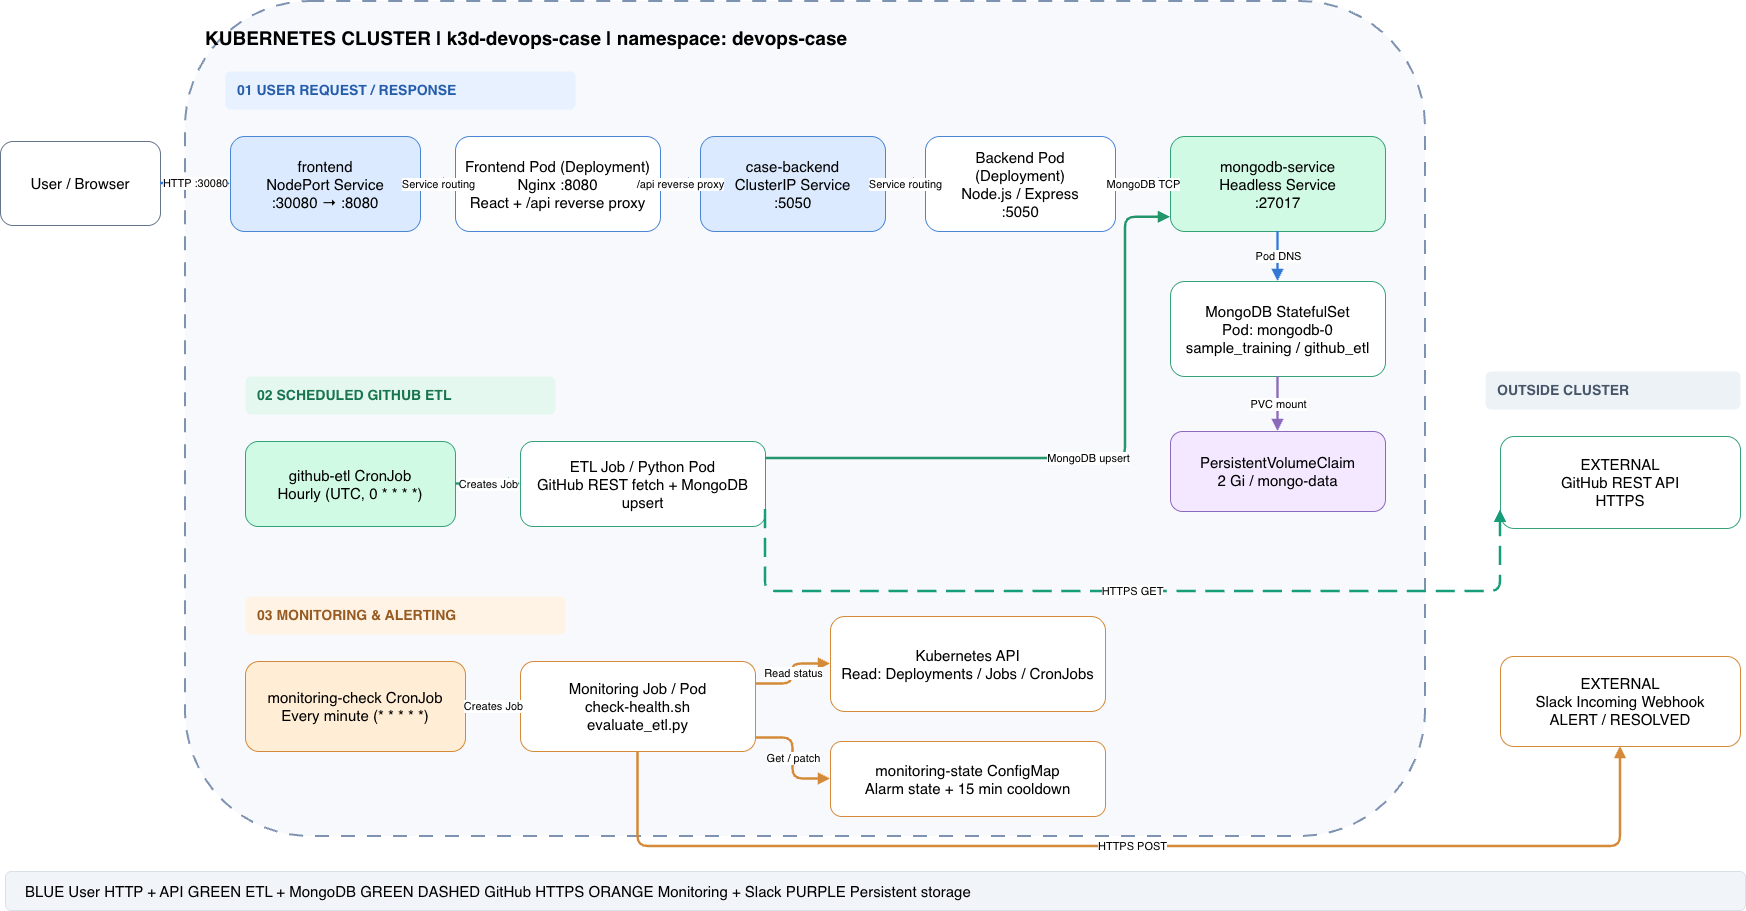

The diagram above was exported from draw.io. Its source (the exported page's mxGraphModel, read from the mxfile embedded in the PNG):
<mxGraphModel dx="946" dy="597" grid="1" gridSize="10" guides="1" tooltips="1" connect="1" arrows="1" fold="1" page="1" pageScale="1" pageWidth="1169" pageHeight="827" math="0" shadow="0">
  <root>
    <mxCell id="0" />
    <mxCell id="1" parent="0" />
    <mxCell id="WmNoM7aWBMZmt6N4MAPZ-1" parent="1" style="rounded=1;whiteSpace=wrap;html=1;fillColor=#F7F9FC;strokeColor=#7E93B1;strokeWidth=2;dashed=1;dashPattern=7 6;verticalAlign=top;align=left;spacingTop=15;spacingLeft=18;fontSize=18;fontStyle=1;spacingTop=19;fontSize=19;" value="KUBERNETES CLUSTER  |  k3d-devops-case  |  namespace: devops-case" vertex="1">
      <mxGeometry height="835" width="1240" x="205" y="105" as="geometry" />
    </mxCell>
    <mxCell id="WmNoM7aWBMZmt6N4MAPZ-2" parent="1" style="rounded=1;whiteSpace=wrap;html=1;fillColor=#FFFFFF;strokeColor=#64748B;fontSize=14;fontSize=15;spacing=7;" value="User / Browser" vertex="1">
      <mxGeometry height="84" width="160" x="20" y="245" as="geometry" />
    </mxCell>
    <mxCell id="WmNoM7aWBMZmt6N4MAPZ-3" parent="1" style="rounded=1;whiteSpace=wrap;html=1;fillColor=#DBEAFE;strokeColor=#4A86D4;fontSize=14;fontSize=15;spacing=7;" value="frontend&#10;NodePort Service&#10;:30080 → :8080" vertex="1">
      <mxGeometry height="95" width="190" x="250" y="240" as="geometry" />
    </mxCell>
    <mxCell id="WmNoM7aWBMZmt6N4MAPZ-4" parent="1" style="rounded=1;whiteSpace=wrap;html=1;fillColor=#FFFFFF;strokeColor=#4A86D4;fontSize=14;fontSize=15;spacing=7;" value="Frontend Pod (Deployment)&#10;Nginx :8080&#10;React + /api reverse proxy" vertex="1">
      <mxGeometry height="95" width="205" x="475" y="240" as="geometry" />
    </mxCell>
    <mxCell id="WmNoM7aWBMZmt6N4MAPZ-5" parent="1" style="rounded=1;whiteSpace=wrap;html=1;fillColor=#DBEAFE;strokeColor=#4A86D4;fontSize=14;fontSize=15;spacing=7;" value="case-backend&#10;ClusterIP Service&#10;:5050" vertex="1">
      <mxGeometry height="95" width="185" x="720" y="240" as="geometry" />
    </mxCell>
    <mxCell id="WmNoM7aWBMZmt6N4MAPZ-6" parent="1" style="rounded=1;whiteSpace=wrap;html=1;fillColor=#FFFFFF;strokeColor=#4A86D4;fontSize=14;fontSize=15;spacing=7;" value="Backend Pod (Deployment)&#10;Node.js / Express&#10;:5050" vertex="1">
      <mxGeometry height="95" width="190" x="945" y="240" as="geometry" />
    </mxCell>
    <mxCell id="WmNoM7aWBMZmt6N4MAPZ-7" parent="1" style="rounded=1;whiteSpace=wrap;html=1;fillColor=#D1FAE5;strokeColor=#36A278;fontSize=14;fontSize=15;spacing=7;" value="mongodb-service&#10;Headless Service&#10;:27017" vertex="1">
      <mxGeometry height="95" width="215" x="1190" y="240" as="geometry" />
    </mxCell>
    <mxCell id="WmNoM7aWBMZmt6N4MAPZ-8" parent="1" style="rounded=1;whiteSpace=wrap;html=1;fillColor=#FFFFFF;strokeColor=#36A278;fontSize=14;fontSize=15;spacing=7;" value="MongoDB StatefulSet&#10;Pod: mongodb-0&#10;sample_training / github_etl" vertex="1">
      <mxGeometry height="95" width="215" x="1190" y="385" as="geometry" />
    </mxCell>
    <mxCell id="WmNoM7aWBMZmt6N4MAPZ-9" parent="1" style="rounded=1;whiteSpace=wrap;html=1;fillColor=#F3E8FF;strokeColor=#8B6ABC;fontSize=14;fontSize=15;spacing=7;" value="PersistentVolumeClaim&#10;2 Gi / mongo-data" vertex="1">
      <mxGeometry height="80" width="215" x="1190" y="535" as="geometry" />
    </mxCell>
    <mxCell id="WmNoM7aWBMZmt6N4MAPZ-10" parent="1" style="rounded=1;whiteSpace=wrap;html=1;fillColor=#D1FAE5;strokeColor=#36A278;fontSize=14;fontSize=15;spacing=7;" value="github-etl CronJob&#10;Hourly (UTC, 0 * * * *)" vertex="1">
      <mxGeometry height="85" width="210" x="265" y="545" as="geometry" />
    </mxCell>
    <mxCell id="WmNoM7aWBMZmt6N4MAPZ-11" parent="1" style="rounded=1;whiteSpace=wrap;html=1;fillColor=#FFFFFF;strokeColor=#36A278;fontSize=14;fontSize=15;spacing=7;" value="ETL Job / Python Pod&#10;GitHub REST fetch + MongoDB upsert" vertex="1">
      <mxGeometry height="85" width="245" x="540" y="545" as="geometry" />
    </mxCell>
    <mxCell id="WmNoM7aWBMZmt6N4MAPZ-12" parent="1" style="rounded=1;whiteSpace=wrap;html=1;fillColor=#FFFFFF;strokeColor=#36A278;fontSize=14;fontSize=15;spacing=7;" value="EXTERNAL&#10;GitHub REST API&#10;HTTPS" vertex="1">
      <mxGeometry height="92" width="240" x="1520" y="540" as="geometry" />
    </mxCell>
    <mxCell id="WmNoM7aWBMZmt6N4MAPZ-13" parent="1" style="rounded=1;whiteSpace=wrap;html=1;fillColor=#FFEDD5;strokeColor=#D48A38;fontSize=14;fontSize=15;spacing=7;" value="monitoring-check CronJob&#10;Every minute (* * * * *)" vertex="1">
      <mxGeometry height="90" width="220" x="265" y="765" as="geometry" />
    </mxCell>
    <mxCell id="WmNoM7aWBMZmt6N4MAPZ-14" parent="1" style="rounded=1;whiteSpace=wrap;html=1;fillColor=#FFFFFF;strokeColor=#D48A38;fontSize=14;fontSize=15;spacing=7;" value="Monitoring Job / Pod&#10;check-health.sh&#10;evaluate_etl.py" vertex="1">
      <mxGeometry height="90" width="235" x="540" y="765" as="geometry" />
    </mxCell>
    <mxCell id="WmNoM7aWBMZmt6N4MAPZ-15" parent="1" style="rounded=1;whiteSpace=wrap;html=1;fillColor=#FFFFFF;strokeColor=#D48A38;fontSize=14;fontSize=15;spacing=7;" value="Kubernetes API&#10;Read: Deployments / Jobs / CronJobs" vertex="1">
      <mxGeometry height="95" width="275" x="850" y="720" as="geometry" />
    </mxCell>
    <mxCell id="WmNoM7aWBMZmt6N4MAPZ-16" parent="1" style="rounded=1;whiteSpace=wrap;html=1;fillColor=#FFFFFF;strokeColor=#D48A38;fontSize=14;fontSize=15;spacing=7;" value="monitoring-state ConfigMap&#10;Alarm state + 15 min cooldown" vertex="1">
      <mxGeometry height="75" width="275" x="850" y="845" as="geometry" />
    </mxCell>
    <mxCell id="WmNoM7aWBMZmt6N4MAPZ-17" parent="1" style="rounded=1;whiteSpace=wrap;html=1;fillColor=#FFFFFF;strokeColor=#D48A38;fontSize=14;fontSize=15;spacing=7;" value="EXTERNAL&#10;Slack Incoming Webhook&#10;ALERT / RESOLVED" vertex="1">
      <mxGeometry height="90" width="240" x="1520" y="760" as="geometry" />
    </mxCell>
    <mxCell id="WmNoM7aWBMZmt6N4MAPZ-18" edge="1" parent="1" source="WmNoM7aWBMZmt6N4MAPZ-2" style="edgeStyle=orthogonalEdgeStyle;rounded=1;html=1;strokeColor=#3378D5;strokeWidth=2.4;endArrow=block;endFill=1;" target="WmNoM7aWBMZmt6N4MAPZ-3" value="HTTP :30080">
      <mxGeometry relative="1" as="geometry" />
    </mxCell>
    <mxCell id="WmNoM7aWBMZmt6N4MAPZ-19" edge="1" parent="1" source="WmNoM7aWBMZmt6N4MAPZ-3" style="edgeStyle=orthogonalEdgeStyle;rounded=1;html=1;strokeColor=#3378D5;strokeWidth=2.4;endArrow=block;endFill=1;" target="WmNoM7aWBMZmt6N4MAPZ-4" value="Service routing">
      <mxGeometry relative="1" as="geometry" />
    </mxCell>
    <mxCell id="WmNoM7aWBMZmt6N4MAPZ-20" edge="1" parent="1" source="WmNoM7aWBMZmt6N4MAPZ-4" style="edgeStyle=orthogonalEdgeStyle;rounded=1;html=1;strokeColor=#3378D5;strokeWidth=2.4;endArrow=block;endFill=1;" target="WmNoM7aWBMZmt6N4MAPZ-5" value="/api reverse proxy">
      <mxGeometry relative="1" as="geometry" />
    </mxCell>
    <mxCell id="WmNoM7aWBMZmt6N4MAPZ-21" edge="1" parent="1" source="WmNoM7aWBMZmt6N4MAPZ-5" style="edgeStyle=orthogonalEdgeStyle;rounded=1;html=1;strokeColor=#3378D5;strokeWidth=2.4;endArrow=block;endFill=1;" target="WmNoM7aWBMZmt6N4MAPZ-6" value="Service routing">
      <mxGeometry relative="1" as="geometry" />
    </mxCell>
    <mxCell id="WmNoM7aWBMZmt6N4MAPZ-22" edge="1" parent="1" source="WmNoM7aWBMZmt6N4MAPZ-6" style="edgeStyle=orthogonalEdgeStyle;rounded=1;html=1;strokeColor=#3378D5;strokeWidth=2.4;endArrow=block;endFill=1;" target="WmNoM7aWBMZmt6N4MAPZ-7" value="MongoDB TCP">
      <mxGeometry relative="1" as="geometry" />
    </mxCell>
    <mxCell id="WmNoM7aWBMZmt6N4MAPZ-23" edge="1" parent="1" source="WmNoM7aWBMZmt6N4MAPZ-7" style="edgeStyle=orthogonalEdgeStyle;rounded=1;html=1;strokeColor=#3378D5;strokeWidth=2.4;endArrow=block;endFill=1;exitX=0.5;exitY=1;entryX=0.5;entryY=0;exitX=0.5;exitY=1;exitDx=0;exitDy=0;entryX=0.5;entryY=0;entryDx=0;entryDy=0;" target="WmNoM7aWBMZmt6N4MAPZ-8" value="Pod DNS">
      <mxGeometry relative="1" as="geometry" />
    </mxCell>
    <mxCell id="WmNoM7aWBMZmt6N4MAPZ-24" edge="1" parent="1" source="WmNoM7aWBMZmt6N4MAPZ-8" style="edgeStyle=orthogonalEdgeStyle;rounded=1;html=1;strokeColor=#8B6ABC;strokeWidth=2.4;endArrow=block;endFill=1;exitX=0.5;exitY=1;entryX=0.5;entryY=0;exitX=0.5;exitY=1;exitDx=0;exitDy=0;entryX=0.5;entryY=0;entryDx=0;entryDy=0;" target="WmNoM7aWBMZmt6N4MAPZ-9" value="PVC mount">
      <mxGeometry relative="1" as="geometry" />
    </mxCell>
    <mxCell id="WmNoM7aWBMZmt6N4MAPZ-25" edge="1" parent="1" source="WmNoM7aWBMZmt6N4MAPZ-10" style="edgeStyle=orthogonalEdgeStyle;rounded=1;html=1;strokeColor=#24966C;strokeWidth=2.4;endArrow=block;endFill=1;" target="WmNoM7aWBMZmt6N4MAPZ-11" value="Creates Job">
      <mxGeometry relative="1" as="geometry" />
    </mxCell>
    <mxCell id="WmNoM7aWBMZmt6N4MAPZ-26" edge="1" parent="1" source="WmNoM7aWBMZmt6N4MAPZ-11" style="edgeStyle=orthogonalEdgeStyle;rounded=1;html=1;strokeColor=#24966C;strokeWidth=2.4;endArrow=block;endFill=1;exitX=1;exitY=0.3;entryX=0;entryY=0.75;exitX=1;exitY=0.2;exitDx=0;exitDy=0;entryX=0;entryY=0.85;entryDx=0;entryDy=0;" target="WmNoM7aWBMZmt6N4MAPZ-7" value="MongoDB upsert">
      <mxGeometry relative="1" as="geometry">
        <Array as="points">
          <mxPoint x="1145" y="562" />
          <mxPoint x="1145" y="320" />
        </Array>
      </mxGeometry>
    </mxCell>
    <mxCell id="WmNoM7aWBMZmt6N4MAPZ-27" edge="1" parent="1" source="WmNoM7aWBMZmt6N4MAPZ-11" style="edgeStyle=orthogonalEdgeStyle;rounded=1;html=1;strokeColor=#159E79;strokeWidth=2.4;dashed=1;dashPattern=8 4;endArrow=block;endFill=1;exitX=0.5;exitY=1;entryX=0.5;entryY=1;exitX=1;exitY=0.8;exitDx=0;exitDy=0;entryX=0;entryY=0.8;entryDx=0;entryDy=0;" target="WmNoM7aWBMZmt6N4MAPZ-12" value="HTTPS GET">
      <mxGeometry relative="1" as="geometry">
        <Array as="points">
          <mxPoint x="900" y="695" />
          <mxPoint x="1490" y="695" />
        </Array>
      </mxGeometry>
    </mxCell>
    <mxCell id="WmNoM7aWBMZmt6N4MAPZ-28" edge="1" parent="1" source="WmNoM7aWBMZmt6N4MAPZ-13" style="edgeStyle=orthogonalEdgeStyle;rounded=1;html=1;strokeColor=#D48A38;strokeWidth=2.4;endArrow=block;endFill=1;" target="WmNoM7aWBMZmt6N4MAPZ-14" value="Creates Job">
      <mxGeometry relative="1" as="geometry" />
    </mxCell>
    <mxCell id="WmNoM7aWBMZmt6N4MAPZ-29" edge="1" parent="1" source="WmNoM7aWBMZmt6N4MAPZ-14" style="edgeStyle=orthogonalEdgeStyle;rounded=1;html=1;strokeColor=#D48A38;strokeWidth=2.4;endArrow=block;endFill=1;exitX=1;exitY=0.2;entryX=0;entryY=0.6;exitX=1;exitY=0.25;exitDx=0;exitDy=0;entryX=0;entryY=0.5;entryDx=0;entryDy=0;" target="WmNoM7aWBMZmt6N4MAPZ-15" value="Read status">
      <mxGeometry relative="1" as="geometry" />
    </mxCell>
    <mxCell id="WmNoM7aWBMZmt6N4MAPZ-30" edge="1" parent="1" source="WmNoM7aWBMZmt6N4MAPZ-14" style="edgeStyle=orthogonalEdgeStyle;rounded=1;html=1;strokeColor=#D48A38;strokeWidth=2.4;endArrow=block;endFill=1;exitX=1;exitY=0.8;entryX=0;entryY=0.5;exitX=1;exitY=0.85;exitDx=0;exitDy=0;entryX=0;entryY=0.5;entryDx=0;entryDy=0;" target="WmNoM7aWBMZmt6N4MAPZ-16" value="Get / patch">
      <mxGeometry relative="1" as="geometry" />
    </mxCell>
    <mxCell id="WmNoM7aWBMZmt6N4MAPZ-31" edge="1" parent="1" source="WmNoM7aWBMZmt6N4MAPZ-14" style="edgeStyle=orthogonalEdgeStyle;rounded=1;html=1;strokeColor=#D48A38;strokeWidth=2.4;endArrow=block;endFill=1;exitX=0.5;exitY=1;entryX=0.5;entryY=1;exitX=0.5;exitY=1;exitDx=0;exitDy=0;entryX=0.5;entryY=1;entryDx=0;entryDy=0;" target="WmNoM7aWBMZmt6N4MAPZ-17" value="HTTPS POST">
      <mxGeometry relative="1" as="geometry">
        <Array as="points">
          <mxPoint x="658" y="950" />
          <mxPoint x="1640" y="950" />
        </Array>
      </mxGeometry>
    </mxCell>
    <mxCell id="WmNoM7aWBMZmt6N4MAPZ-32" parent="1" style="rounded=1;whiteSpace=wrap;html=1;fillColor=#F1F5F9;strokeColor=#D9E0EA;fontSize=12;align=left;spacingLeft=15;fontSize=15;spacingLeft=18;" value="BLUE  User HTTP + API     GREEN  ETL + MongoDB     GREEN DASHED  GitHub HTTPS     ORANGE  Monitoring + Slack     PURPLE  Persistent storage" vertex="1">
      <mxGeometry height="39" width="1740" x="25" y="975" as="geometry" />
    </mxCell>
    <mxCell id="WmNoM7aWBMZmt6N4MAPZ-33" parent="1" style="rounded=1;whiteSpace=wrap;html=1;fillColor=#E8F1FF;strokeColor=none;fontSize=14;fontStyle=1;fontColor=#255DAA;align=left;spacingLeft=10;" value="01  USER REQUEST / RESPONSE" vertex="1">
      <mxGeometry height="38" width="350" x="245" y="175" as="geometry" />
    </mxCell>
    <mxCell id="WmNoM7aWBMZmt6N4MAPZ-34" parent="1" style="rounded=1;whiteSpace=wrap;html=1;fillColor=#E5F8EF;strokeColor=none;fontSize=14;fontStyle=1;fontColor=#18744F;align=left;spacingLeft=10;" value="02  SCHEDULED GITHUB ETL" vertex="1">
      <mxGeometry height="38" width="310" x="265" y="480" as="geometry" />
    </mxCell>
    <mxCell id="WmNoM7aWBMZmt6N4MAPZ-35" parent="1" style="rounded=1;whiteSpace=wrap;html=1;fillColor=#FFF3E5;strokeColor=none;fontSize=14;fontStyle=1;fontColor=#965B22;align=left;spacingLeft=10;" value="03  MONITORING &amp; ALERTING" vertex="1">
      <mxGeometry height="38" width="320" x="265" y="700" as="geometry" />
    </mxCell>
    <mxCell id="WmNoM7aWBMZmt6N4MAPZ-36" parent="1" style="rounded=1;whiteSpace=wrap;html=1;fillColor=#EDF2F7;strokeColor=none;fontSize=14;fontStyle=1;fontColor=#475569;align=left;spacingLeft=10;" value="OUTSIDE CLUSTER" vertex="1">
      <mxGeometry height="38" width="255" x="1505" y="475" as="geometry" />
    </mxCell>
  </root>
</mxGraphModel>